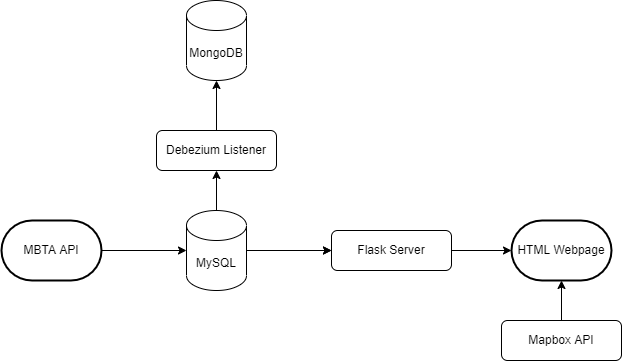

The diagram above was exported from draw.io. Its source (the exported page's mxGraphModel, read from the mxfile embedded in the PNG):
<mxGraphModel dx="1030" dy="883" grid="1" gridSize="10" guides="1" tooltips="1" connect="1" arrows="1" fold="1" page="1" pageScale="1" pageWidth="827" pageHeight="1169" math="0" shadow="0">
  <root>
    <mxCell id="WIyWlLk6GJQsqaUBKTNV-0" />
    <mxCell id="WIyWlLk6GJQsqaUBKTNV-1" parent="WIyWlLk6GJQsqaUBKTNV-0" />
    <mxCell id="HXFUzqSPd5_gLTwiyOpe-26" value="" style="edgeStyle=orthogonalEdgeStyle;rounded=0;orthogonalLoop=1;jettySize=auto;html=1;entryX=0;entryY=0.5;entryDx=0;entryDy=0;entryPerimeter=0;exitX=1;exitY=0.5;exitDx=0;exitDy=0;exitPerimeter=0;" parent="WIyWlLk6GJQsqaUBKTNV-1" source="RlFpRLQ97nKkbMIcZ24J-5" target="RlFpRLQ97nKkbMIcZ24J-0" edge="1">
      <mxGeometry relative="1" as="geometry">
        <mxPoint x="301.5" y="270" as="targetPoint" />
        <mxPoint x="220" y="270" as="sourcePoint" />
      </mxGeometry>
    </mxCell>
    <mxCell id="HXFUzqSPd5_gLTwiyOpe-30" value="" style="edgeStyle=orthogonalEdgeStyle;rounded=0;orthogonalLoop=1;jettySize=auto;html=1;entryX=0.5;entryY=1;entryDx=0;entryDy=0;entryPerimeter=0;" parent="WIyWlLk6GJQsqaUBKTNV-1" source="WIyWlLk6GJQsqaUBKTNV-7" target="RlFpRLQ97nKkbMIcZ24J-2" edge="1">
      <mxGeometry relative="1" as="geometry">
        <mxPoint x="345" y="110" as="targetPoint" />
      </mxGeometry>
    </mxCell>
    <mxCell id="WIyWlLk6GJQsqaUBKTNV-7" value="Debezium Listener" style="rounded=1;whiteSpace=wrap;html=1;fontSize=12;glass=0;strokeWidth=1;shadow=0;" parent="WIyWlLk6GJQsqaUBKTNV-1" vertex="1">
      <mxGeometry x="285" y="150" width="120" height="40" as="geometry" />
    </mxCell>
    <mxCell id="HXFUzqSPd5_gLTwiyOpe-34" value="" style="edgeStyle=orthogonalEdgeStyle;rounded=0;orthogonalLoop=1;jettySize=auto;html=1;" parent="WIyWlLk6GJQsqaUBKTNV-1" source="HXFUzqSPd5_gLTwiyOpe-2" target="HXFUzqSPd5_gLTwiyOpe-32" edge="1">
      <mxGeometry relative="1" as="geometry" />
    </mxCell>
    <mxCell id="HXFUzqSPd5_gLTwiyOpe-2" value="Mapbox API" style="rounded=1;whiteSpace=wrap;html=1;fontSize=12;glass=0;strokeWidth=1;shadow=0;" parent="WIyWlLk6GJQsqaUBKTNV-1" vertex="1">
      <mxGeometry x="630" y="340" width="120" height="40" as="geometry" />
    </mxCell>
    <mxCell id="HXFUzqSPd5_gLTwiyOpe-35" value="" style="edgeStyle=orthogonalEdgeStyle;rounded=0;orthogonalLoop=1;jettySize=auto;html=1;" parent="WIyWlLk6GJQsqaUBKTNV-1" source="HXFUzqSPd5_gLTwiyOpe-5" target="HXFUzqSPd5_gLTwiyOpe-32" edge="1">
      <mxGeometry relative="1" as="geometry" />
    </mxCell>
    <mxCell id="HXFUzqSPd5_gLTwiyOpe-5" value="Flask Server" style="rounded=1;whiteSpace=wrap;html=1;fontSize=12;glass=0;strokeWidth=1;shadow=0;" parent="WIyWlLk6GJQsqaUBKTNV-1" vertex="1">
      <mxGeometry x="460" y="250" width="120" height="40" as="geometry" />
    </mxCell>
    <mxCell id="HXFUzqSPd5_gLTwiyOpe-25" value="" style="edgeStyle=orthogonalEdgeStyle;rounded=0;orthogonalLoop=1;jettySize=auto;html=1;" parent="WIyWlLk6GJQsqaUBKTNV-1" target="HXFUzqSPd5_gLTwiyOpe-5" edge="1">
      <mxGeometry relative="1" as="geometry">
        <mxPoint x="378.5" y="270" as="sourcePoint" />
      </mxGeometry>
    </mxCell>
    <mxCell id="HXFUzqSPd5_gLTwiyOpe-31" value="" style="edgeStyle=orthogonalEdgeStyle;rounded=0;orthogonalLoop=1;jettySize=auto;html=1;" parent="WIyWlLk6GJQsqaUBKTNV-1" target="WIyWlLk6GJQsqaUBKTNV-7" edge="1">
      <mxGeometry relative="1" as="geometry">
        <mxPoint x="345" y="230" as="sourcePoint" />
      </mxGeometry>
    </mxCell>
    <mxCell id="HXFUzqSPd5_gLTwiyOpe-32" value="HTML Webpage" style="strokeWidth=2;html=1;shape=mxgraph.flowchart.terminator;whiteSpace=wrap;" parent="WIyWlLk6GJQsqaUBKTNV-1" vertex="1">
      <mxGeometry x="640" y="240" width="100" height="60" as="geometry" />
    </mxCell>
    <mxCell id="RlFpRLQ97nKkbMIcZ24J-1" value="" style="edgeStyle=orthogonalEdgeStyle;rounded=0;orthogonalLoop=1;jettySize=auto;html=1;" parent="WIyWlLk6GJQsqaUBKTNV-1" source="RlFpRLQ97nKkbMIcZ24J-0" target="HXFUzqSPd5_gLTwiyOpe-5" edge="1">
      <mxGeometry relative="1" as="geometry" />
    </mxCell>
    <mxCell id="RlFpRLQ97nKkbMIcZ24J-0" value="MySQL" style="shape=cylinder3;whiteSpace=wrap;html=1;boundedLbl=1;backgroundOutline=1;size=15;" parent="WIyWlLk6GJQsqaUBKTNV-1" vertex="1">
      <mxGeometry x="315" y="230" width="60" height="80" as="geometry" />
    </mxCell>
    <mxCell id="RlFpRLQ97nKkbMIcZ24J-2" value="MongoDB" style="shape=cylinder3;whiteSpace=wrap;html=1;boundedLbl=1;backgroundOutline=1;size=15;" parent="WIyWlLk6GJQsqaUBKTNV-1" vertex="1">
      <mxGeometry x="315" y="20" width="60" height="80" as="geometry" />
    </mxCell>
    <mxCell id="RlFpRLQ97nKkbMIcZ24J-5" value="MBTA API" style="strokeWidth=2;html=1;shape=mxgraph.flowchart.terminator;whiteSpace=wrap;" parent="WIyWlLk6GJQsqaUBKTNV-1" vertex="1">
      <mxGeometry x="130" y="240" width="100" height="60" as="geometry" />
    </mxCell>
  </root>
</mxGraphModel>